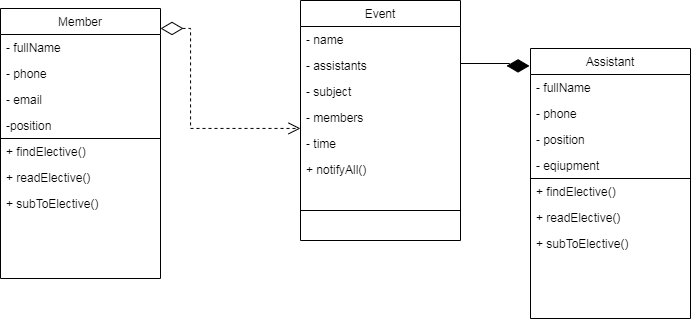

The diagram above was exported from draw.io. Its source (the exported page's mxGraphModel, read from the mxfile embedded in the PNG):
<mxGraphModel dx="1021" dy="567" grid="1" gridSize="10" guides="1" tooltips="1" connect="1" arrows="1" fold="1" page="1" pageScale="1" pageWidth="827" pageHeight="1169" math="0" shadow="0">
  <root>
    <mxCell id="WIyWlLk6GJQsqaUBKTNV-0" />
    <mxCell id="WIyWlLk6GJQsqaUBKTNV-1" parent="WIyWlLk6GJQsqaUBKTNV-0" />
    <mxCell id="zkfFHV4jXpPFQw0GAbJ--17" value="Event" style="swimlane;fontStyle=0;align=center;verticalAlign=top;childLayout=stackLayout;horizontal=1;startSize=26;horizontalStack=0;resizeParent=1;resizeLast=0;collapsible=1;marginBottom=0;rounded=0;shadow=0;strokeWidth=1;" parent="WIyWlLk6GJQsqaUBKTNV-1" vertex="1">
      <mxGeometry x="310" y="112" width="160" height="240" as="geometry">
        <mxRectangle x="550" y="140" width="160" height="26" as="alternateBounds" />
      </mxGeometry>
    </mxCell>
    <mxCell id="zkfFHV4jXpPFQw0GAbJ--18" value="- name" style="text;align=left;verticalAlign=top;spacingLeft=4;spacingRight=4;overflow=hidden;rotatable=0;points=[[0,0.5],[1,0.5]];portConstraint=eastwest;" parent="zkfFHV4jXpPFQw0GAbJ--17" vertex="1">
      <mxGeometry y="26" width="160" height="26" as="geometry" />
    </mxCell>
    <mxCell id="zkfFHV4jXpPFQw0GAbJ--22" value="- assistants" style="text;align=left;verticalAlign=top;spacingLeft=4;spacingRight=4;overflow=hidden;rotatable=0;points=[[0,0.5],[1,0.5]];portConstraint=eastwest;rounded=0;shadow=0;html=0;" parent="zkfFHV4jXpPFQw0GAbJ--17" vertex="1">
      <mxGeometry y="52" width="160" height="26" as="geometry" />
    </mxCell>
    <mxCell id="zkfFHV4jXpPFQw0GAbJ--20" value="- subject" style="text;align=left;verticalAlign=top;spacingLeft=4;spacingRight=4;overflow=hidden;rotatable=0;points=[[0,0.5],[1,0.5]];portConstraint=eastwest;rounded=0;shadow=0;html=0;" parent="zkfFHV4jXpPFQw0GAbJ--17" vertex="1">
      <mxGeometry y="78" width="160" height="26" as="geometry" />
    </mxCell>
    <mxCell id="Quzh24m0dd2rtZeTutJD-13" value="- members" style="text;align=left;verticalAlign=top;spacingLeft=4;spacingRight=4;overflow=hidden;rotatable=0;points=[[0,0.5],[1,0.5]];portConstraint=eastwest;rounded=0;shadow=0;html=0;" parent="zkfFHV4jXpPFQw0GAbJ--17" vertex="1">
      <mxGeometry y="104" width="160" height="26" as="geometry" />
    </mxCell>
    <mxCell id="KevIWm5xx-aVeL13iys8-5" value="" style="endArrow=none;html=1;rounded=0;startSize=10;endSize=10;" parent="zkfFHV4jXpPFQw0GAbJ--17" edge="1">
      <mxGeometry width="50" height="50" relative="1" as="geometry">
        <mxPoint y="210" as="sourcePoint" />
        <mxPoint x="160" y="210" as="targetPoint" />
      </mxGeometry>
    </mxCell>
    <mxCell id="qXYFIay3hPraaz1wD1Yb-13" value="- time" style="text;align=left;verticalAlign=top;spacingLeft=4;spacingRight=4;overflow=hidden;rotatable=0;points=[[0,0.5],[1,0.5]];portConstraint=eastwest;" vertex="1" parent="zkfFHV4jXpPFQw0GAbJ--17">
      <mxGeometry y="130" width="160" height="26" as="geometry" />
    </mxCell>
    <mxCell id="KevIWm5xx-aVeL13iys8-6" value="+ notifyAll()" style="text;align=left;verticalAlign=top;spacingLeft=4;spacingRight=4;overflow=hidden;rotatable=0;points=[[0,0.5],[1,0.5]];portConstraint=eastwest;rounded=0;shadow=0;html=0;" parent="zkfFHV4jXpPFQw0GAbJ--17" vertex="1">
      <mxGeometry y="156" width="160" height="26" as="geometry" />
    </mxCell>
    <mxCell id="Quzh24m0dd2rtZeTutJD-24" value="Member" style="swimlane;fontStyle=0;align=center;verticalAlign=top;childLayout=stackLayout;horizontal=1;startSize=26;horizontalStack=0;resizeParent=1;resizeLast=0;collapsible=1;marginBottom=0;rounded=0;shadow=0;strokeWidth=1;" parent="WIyWlLk6GJQsqaUBKTNV-1" vertex="1">
      <mxGeometry x="10" y="120" width="160" height="270" as="geometry">
        <mxRectangle x="550" y="140" width="160" height="26" as="alternateBounds" />
      </mxGeometry>
    </mxCell>
    <mxCell id="Quzh24m0dd2rtZeTutJD-25" value="- fullName" style="text;align=left;verticalAlign=top;spacingLeft=4;spacingRight=4;overflow=hidden;rotatable=0;points=[[0,0.5],[1,0.5]];portConstraint=eastwest;" parent="Quzh24m0dd2rtZeTutJD-24" vertex="1">
      <mxGeometry y="26" width="160" height="26" as="geometry" />
    </mxCell>
    <mxCell id="Quzh24m0dd2rtZeTutJD-27" value="- phone" style="text;align=left;verticalAlign=top;spacingLeft=4;spacingRight=4;overflow=hidden;rotatable=0;points=[[0,0.5],[1,0.5]];portConstraint=eastwest;rounded=0;shadow=0;html=0;" parent="Quzh24m0dd2rtZeTutJD-24" vertex="1">
      <mxGeometry y="52" width="160" height="26" as="geometry" />
    </mxCell>
    <mxCell id="Quzh24m0dd2rtZeTutJD-28" value="- email" style="text;align=left;verticalAlign=top;spacingLeft=4;spacingRight=4;overflow=hidden;rotatable=0;points=[[0,0.5],[1,0.5]];portConstraint=eastwest;rounded=0;shadow=0;html=0;" parent="Quzh24m0dd2rtZeTutJD-24" vertex="1">
      <mxGeometry y="78" width="160" height="26" as="geometry" />
    </mxCell>
    <mxCell id="Quzh24m0dd2rtZeTutJD-18" value="-position" style="text;align=left;verticalAlign=top;spacingLeft=4;spacingRight=4;overflow=hidden;rotatable=0;points=[[0,0.5],[1,0.5]];portConstraint=eastwest;rounded=0;shadow=0;html=0;" parent="Quzh24m0dd2rtZeTutJD-24" vertex="1">
      <mxGeometry y="104" width="160" height="26" as="geometry" />
    </mxCell>
    <mxCell id="KevIWm5xx-aVeL13iys8-4" value="" style="endArrow=none;html=1;rounded=0;startSize=10;endSize=10;" parent="Quzh24m0dd2rtZeTutJD-24" edge="1">
      <mxGeometry width="50" height="50" relative="1" as="geometry">
        <mxPoint y="130" as="sourcePoint" />
        <mxPoint x="160" y="130" as="targetPoint" />
      </mxGeometry>
    </mxCell>
    <mxCell id="KevIWm5xx-aVeL13iys8-15" value="+ findElective()" style="text;align=left;verticalAlign=top;spacingLeft=4;spacingRight=4;overflow=hidden;rotatable=0;points=[[0,0.5],[1,0.5]];portConstraint=eastwest;rounded=0;shadow=0;html=0;" parent="Quzh24m0dd2rtZeTutJD-24" vertex="1">
      <mxGeometry y="130" width="160" height="26" as="geometry" />
    </mxCell>
    <mxCell id="KevIWm5xx-aVeL13iys8-16" value="+ readElective()" style="text;align=left;verticalAlign=top;spacingLeft=4;spacingRight=4;overflow=hidden;rotatable=0;points=[[0,0.5],[1,0.5]];portConstraint=eastwest;rounded=0;shadow=0;html=0;" parent="Quzh24m0dd2rtZeTutJD-24" vertex="1">
      <mxGeometry y="156" width="160" height="26" as="geometry" />
    </mxCell>
    <mxCell id="KevIWm5xx-aVeL13iys8-17" value="+ subToElective()" style="text;align=left;verticalAlign=top;spacingLeft=4;spacingRight=4;overflow=hidden;rotatable=0;points=[[0,0.5],[1,0.5]];portConstraint=eastwest;rounded=0;shadow=0;html=0;" parent="Quzh24m0dd2rtZeTutJD-24" vertex="1">
      <mxGeometry y="182" width="160" height="26" as="geometry" />
    </mxCell>
    <mxCell id="Quzh24m0dd2rtZeTutJD-32" value="" style="endArrow=none;html=1;rounded=0;entryX=1;entryY=0.5;entryDx=0;entryDy=0;edgeStyle=orthogonalEdgeStyle;startArrow=diamondThin;startFill=1;endFill=0;endSize=20;startSize=20;exitX=-0.006;exitY=0.11;exitDx=0;exitDy=0;exitPerimeter=0;" parent="WIyWlLk6GJQsqaUBKTNV-1" target="zkfFHV4jXpPFQw0GAbJ--22" edge="1">
      <mxGeometry width="50" height="50" relative="1" as="geometry">
        <mxPoint x="539.04" y="177.39999999999998" as="sourcePoint" />
        <mxPoint x="520" y="360" as="targetPoint" />
        <Array as="points">
          <mxPoint x="519" y="177" />
          <mxPoint x="519" y="175" />
        </Array>
      </mxGeometry>
    </mxCell>
    <mxCell id="qXYFIay3hPraaz1wD1Yb-2" value="" style="endArrow=open;html=1;rounded=0;edgeStyle=orthogonalEdgeStyle;startArrow=diamondThin;startFill=0;endFill=0;dashed=1;startSize=20;endSize=10;exitX=1;exitY=0.074;exitDx=0;exitDy=0;exitPerimeter=0;" edge="1" parent="WIyWlLk6GJQsqaUBKTNV-1" source="Quzh24m0dd2rtZeTutJD-24" target="Quzh24m0dd2rtZeTutJD-13">
      <mxGeometry width="50" height="50" relative="1" as="geometry">
        <mxPoint x="540" y="440" as="sourcePoint" />
        <mxPoint x="640" y="270" as="targetPoint" />
        <Array as="points">
          <mxPoint x="200" y="140" />
          <mxPoint x="200" y="240" />
        </Array>
      </mxGeometry>
    </mxCell>
    <mxCell id="qXYFIay3hPraaz1wD1Yb-4" value="Assistant" style="swimlane;fontStyle=0;align=center;verticalAlign=top;childLayout=stackLayout;horizontal=1;startSize=26;horizontalStack=0;resizeParent=1;resizeLast=0;collapsible=1;marginBottom=0;rounded=0;shadow=0;strokeWidth=1;" vertex="1" parent="WIyWlLk6GJQsqaUBKTNV-1">
      <mxGeometry x="540" y="160" width="160" height="270" as="geometry">
        <mxRectangle x="550" y="140" width="160" height="26" as="alternateBounds" />
      </mxGeometry>
    </mxCell>
    <mxCell id="qXYFIay3hPraaz1wD1Yb-5" value="- fullName" style="text;align=left;verticalAlign=top;spacingLeft=4;spacingRight=4;overflow=hidden;rotatable=0;points=[[0,0.5],[1,0.5]];portConstraint=eastwest;" vertex="1" parent="qXYFIay3hPraaz1wD1Yb-4">
      <mxGeometry y="26" width="160" height="26" as="geometry" />
    </mxCell>
    <mxCell id="qXYFIay3hPraaz1wD1Yb-6" value="- phone" style="text;align=left;verticalAlign=top;spacingLeft=4;spacingRight=4;overflow=hidden;rotatable=0;points=[[0,0.5],[1,0.5]];portConstraint=eastwest;rounded=0;shadow=0;html=0;" vertex="1" parent="qXYFIay3hPraaz1wD1Yb-4">
      <mxGeometry y="52" width="160" height="26" as="geometry" />
    </mxCell>
    <mxCell id="qXYFIay3hPraaz1wD1Yb-7" value="- position" style="text;align=left;verticalAlign=top;spacingLeft=4;spacingRight=4;overflow=hidden;rotatable=0;points=[[0,0.5],[1,0.5]];portConstraint=eastwest;rounded=0;shadow=0;html=0;" vertex="1" parent="qXYFIay3hPraaz1wD1Yb-4">
      <mxGeometry y="78" width="160" height="26" as="geometry" />
    </mxCell>
    <mxCell id="qXYFIay3hPraaz1wD1Yb-8" value="- eqiupment" style="text;align=left;verticalAlign=top;spacingLeft=4;spacingRight=4;overflow=hidden;rotatable=0;points=[[0,0.5],[1,0.5]];portConstraint=eastwest;rounded=0;shadow=0;html=0;" vertex="1" parent="qXYFIay3hPraaz1wD1Yb-4">
      <mxGeometry y="104" width="160" height="26" as="geometry" />
    </mxCell>
    <mxCell id="qXYFIay3hPraaz1wD1Yb-9" value="" style="endArrow=none;html=1;rounded=0;startSize=10;endSize=10;" edge="1" parent="qXYFIay3hPraaz1wD1Yb-4">
      <mxGeometry width="50" height="50" relative="1" as="geometry">
        <mxPoint y="130" as="sourcePoint" />
        <mxPoint x="160" y="130" as="targetPoint" />
      </mxGeometry>
    </mxCell>
    <mxCell id="qXYFIay3hPraaz1wD1Yb-10" value="+ findElective()" style="text;align=left;verticalAlign=top;spacingLeft=4;spacingRight=4;overflow=hidden;rotatable=0;points=[[0,0.5],[1,0.5]];portConstraint=eastwest;rounded=0;shadow=0;html=0;" vertex="1" parent="qXYFIay3hPraaz1wD1Yb-4">
      <mxGeometry y="130" width="160" height="26" as="geometry" />
    </mxCell>
    <mxCell id="qXYFIay3hPraaz1wD1Yb-11" value="+ readElective()" style="text;align=left;verticalAlign=top;spacingLeft=4;spacingRight=4;overflow=hidden;rotatable=0;points=[[0,0.5],[1,0.5]];portConstraint=eastwest;rounded=0;shadow=0;html=0;" vertex="1" parent="qXYFIay3hPraaz1wD1Yb-4">
      <mxGeometry y="156" width="160" height="26" as="geometry" />
    </mxCell>
    <mxCell id="qXYFIay3hPraaz1wD1Yb-12" value="+ subToElective()" style="text;align=left;verticalAlign=top;spacingLeft=4;spacingRight=4;overflow=hidden;rotatable=0;points=[[0,0.5],[1,0.5]];portConstraint=eastwest;rounded=0;shadow=0;html=0;" vertex="1" parent="qXYFIay3hPraaz1wD1Yb-4">
      <mxGeometry y="182" width="160" height="26" as="geometry" />
    </mxCell>
  </root>
</mxGraphModel>